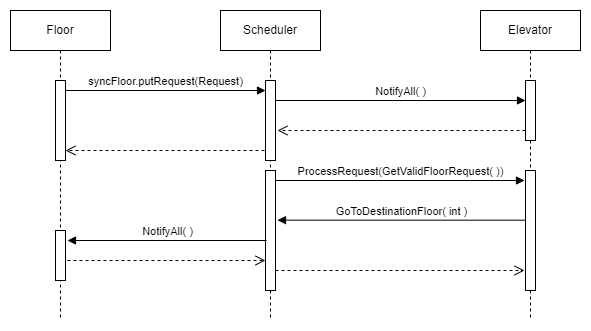

The diagram above was exported from draw.io. Its source (the exported page's mxGraphModel, read from the mxfile embedded in the PNG):
<mxGraphModel dx="936" dy="520" grid="1" gridSize="10" guides="1" tooltips="1" connect="1" arrows="1" fold="1" page="1" pageScale="1" pageWidth="850" pageHeight="1100" math="0" shadow="0">
  <root>
    <mxCell id="0" />
    <mxCell id="1" parent="0" />
    <mxCell id="aM9ryv3xv72pqoxQDRHE-1" value="Floor" style="shape=umlLifeline;perimeter=lifelinePerimeter;whiteSpace=wrap;html=1;container=0;dropTarget=0;collapsible=0;recursiveResize=0;outlineConnect=0;portConstraint=eastwest;newEdgeStyle={&quot;edgeStyle&quot;:&quot;elbowEdgeStyle&quot;,&quot;elbow&quot;:&quot;vertical&quot;,&quot;curved&quot;:0,&quot;rounded&quot;:0};" parent="1" vertex="1">
      <mxGeometry x="10" y="40" width="100" height="310" as="geometry" />
    </mxCell>
    <mxCell id="q4zbvlwpb8Qv3ByrDu9X-22" value="" style="html=1;points=[[0,0,0,0,5],[0,1,0,0,-5],[1,0,0,0,5],[1,1,0,0,-5]];perimeter=orthogonalPerimeter;outlineConnect=0;targetShapes=umlLifeline;portConstraint=eastwest;newEdgeStyle={&quot;curved&quot;:0,&quot;rounded&quot;:0};" parent="aM9ryv3xv72pqoxQDRHE-1" vertex="1">
      <mxGeometry x="45" y="70" width="10" height="80" as="geometry" />
    </mxCell>
    <mxCell id="q4zbvlwpb8Qv3ByrDu9X-30" value="" style="html=1;points=[[0,0,0,0,5],[0,1,0,0,-5],[1,0,0,0,5],[1,1,0,0,-5]];perimeter=orthogonalPerimeter;outlineConnect=0;targetShapes=umlLifeline;portConstraint=eastwest;newEdgeStyle={&quot;curved&quot;:0,&quot;rounded&quot;:0};" parent="aM9ryv3xv72pqoxQDRHE-1" vertex="1">
      <mxGeometry x="45" y="220" width="10" height="50" as="geometry" />
    </mxCell>
    <mxCell id="aM9ryv3xv72pqoxQDRHE-5" value="Scheduler" style="shape=umlLifeline;perimeter=lifelinePerimeter;whiteSpace=wrap;html=1;container=0;dropTarget=0;collapsible=0;recursiveResize=0;outlineConnect=0;portConstraint=eastwest;newEdgeStyle={&quot;edgeStyle&quot;:&quot;elbowEdgeStyle&quot;,&quot;elbow&quot;:&quot;vertical&quot;,&quot;curved&quot;:0,&quot;rounded&quot;:0};" parent="1" vertex="1">
      <mxGeometry x="220" y="40" width="100" height="310" as="geometry" />
    </mxCell>
    <mxCell id="q4zbvlwpb8Qv3ByrDu9X-6" value="" style="html=1;points=[[0,0,0,0,5],[0,1,0,0,-5],[1,0,0,0,5],[1,1,0,0,-5]];perimeter=orthogonalPerimeter;outlineConnect=0;targetShapes=umlLifeline;portConstraint=eastwest;newEdgeStyle={&quot;curved&quot;:0,&quot;rounded&quot;:0};" parent="aM9ryv3xv72pqoxQDRHE-5" vertex="1">
      <mxGeometry x="45" y="70" width="10" height="80" as="geometry" />
    </mxCell>
    <mxCell id="q4zbvlwpb8Qv3ByrDu9X-27" value="" style="html=1;points=[];perimeter=orthogonalPerimeter;outlineConnect=0;targetShapes=umlLifeline;portConstraint=eastwest;newEdgeStyle={&quot;edgeStyle&quot;:&quot;elbowEdgeStyle&quot;,&quot;elbow&quot;:&quot;vertical&quot;,&quot;curved&quot;:0,&quot;rounded&quot;:0};" parent="aM9ryv3xv72pqoxQDRHE-5" vertex="1">
      <mxGeometry x="45" y="160" width="10" height="120" as="geometry" />
    </mxCell>
    <mxCell id="q4zbvlwpb8Qv3ByrDu9X-7" value="syncFloor.putRequest(Request)" style="html=1;verticalAlign=bottom;endArrow=block;curved=0;rounded=0;entryX=0;entryY=0;entryDx=0;entryDy=5;" parent="1" edge="1">
      <mxGeometry x="0.0028" relative="1" as="geometry">
        <mxPoint x="65" y="120" as="sourcePoint" />
        <mxPoint as="offset" />
        <mxPoint x="265" y="120" as="targetPoint" />
      </mxGeometry>
    </mxCell>
    <mxCell id="q4zbvlwpb8Qv3ByrDu9X-9" value="Elevator" style="shape=umlLifeline;perimeter=lifelinePerimeter;whiteSpace=wrap;html=1;container=0;dropTarget=0;collapsible=0;recursiveResize=0;outlineConnect=0;portConstraint=eastwest;newEdgeStyle={&quot;edgeStyle&quot;:&quot;elbowEdgeStyle&quot;,&quot;elbow&quot;:&quot;vertical&quot;,&quot;curved&quot;:0,&quot;rounded&quot;:0};" parent="1" vertex="1">
      <mxGeometry x="480" y="40" width="100" height="310" as="geometry" />
    </mxCell>
    <mxCell id="q4zbvlwpb8Qv3ByrDu9X-10" value="" style="html=1;points=[];perimeter=orthogonalPerimeter;outlineConnect=0;targetShapes=umlLifeline;portConstraint=eastwest;newEdgeStyle={&quot;edgeStyle&quot;:&quot;elbowEdgeStyle&quot;,&quot;elbow&quot;:&quot;vertical&quot;,&quot;curved&quot;:0,&quot;rounded&quot;:0};" parent="q4zbvlwpb8Qv3ByrDu9X-9" vertex="1">
      <mxGeometry x="45" y="70" width="10" height="60" as="geometry" />
    </mxCell>
    <mxCell id="q4zbvlwpb8Qv3ByrDu9X-23" value="" style="html=1;points=[];perimeter=orthogonalPerimeter;outlineConnect=0;targetShapes=umlLifeline;portConstraint=eastwest;newEdgeStyle={&quot;edgeStyle&quot;:&quot;elbowEdgeStyle&quot;,&quot;elbow&quot;:&quot;vertical&quot;,&quot;curved&quot;:0,&quot;rounded&quot;:0};" parent="q4zbvlwpb8Qv3ByrDu9X-9" vertex="1">
      <mxGeometry x="45" y="160" width="10" height="120" as="geometry" />
    </mxCell>
    <mxCell id="q4zbvlwpb8Qv3ByrDu9X-14" value="NotifyAll( )" style="html=1;verticalAlign=bottom;endArrow=block;curved=0;rounded=0;" parent="1" edge="1">
      <mxGeometry x="-0.0034" relative="1" as="geometry">
        <mxPoint x="275" y="130" as="sourcePoint" />
        <mxPoint x="525" y="130" as="targetPoint" />
        <mxPoint as="offset" />
      </mxGeometry>
    </mxCell>
    <mxCell id="q4zbvlwpb8Qv3ByrDu9X-17" value="" style="html=1;verticalAlign=bottom;endArrow=open;dashed=1;endSize=8;curved=0;rounded=0;" parent="1" edge="1">
      <mxGeometry relative="1" as="geometry">
        <mxPoint x="277" y="160" as="targetPoint" />
        <mxPoint x="525" y="160" as="sourcePoint" />
      </mxGeometry>
    </mxCell>
    <mxCell id="q4zbvlwpb8Qv3ByrDu9X-19" value="" style="html=1;verticalAlign=bottom;endArrow=open;dashed=1;endSize=8;curved=0;rounded=0;" parent="1" edge="1">
      <mxGeometry relative="1" as="geometry">
        <mxPoint x="65" y="180" as="targetPoint" />
        <mxPoint x="264" y="180" as="sourcePoint" />
      </mxGeometry>
    </mxCell>
    <mxCell id="q4zbvlwpb8Qv3ByrDu9X-24" value="ProcessRequest(GetValidFloorRequest( ))" style="html=1;verticalAlign=bottom;endArrow=block;curved=0;rounded=0;" parent="1" edge="1">
      <mxGeometry x="0.001" relative="1" as="geometry">
        <mxPoint x="275" y="210" as="sourcePoint" />
        <mxPoint x="524" y="210" as="targetPoint" />
        <mxPoint as="offset" />
      </mxGeometry>
    </mxCell>
    <mxCell id="q4zbvlwpb8Qv3ByrDu9X-28" value="GoToDestinationFloor( int )" style="html=1;verticalAlign=bottom;endArrow=block;curved=0;rounded=0;" parent="1" edge="1">
      <mxGeometry x="0.001" relative="1" as="geometry">
        <mxPoint x="525" y="249.67" as="sourcePoint" />
        <mxPoint x="277" y="249.67" as="targetPoint" />
        <mxPoint as="offset" />
      </mxGeometry>
    </mxCell>
    <mxCell id="q4zbvlwpb8Qv3ByrDu9X-29" value="NotifyAll( )" style="html=1;verticalAlign=bottom;endArrow=block;curved=0;rounded=0;" parent="1" edge="1">
      <mxGeometry x="-0.0034" relative="1" as="geometry">
        <mxPoint x="266" y="270" as="sourcePoint" />
        <mxPoint x="67" y="270" as="targetPoint" />
        <mxPoint as="offset" />
      </mxGeometry>
    </mxCell>
    <mxCell id="q4zbvlwpb8Qv3ByrDu9X-31" value="" style="html=1;verticalAlign=bottom;endArrow=open;dashed=1;endSize=8;curved=0;rounded=0;" parent="1" edge="1">
      <mxGeometry relative="1" as="geometry">
        <mxPoint x="265" y="290" as="targetPoint" />
        <mxPoint x="67" y="290" as="sourcePoint" />
      </mxGeometry>
    </mxCell>
    <mxCell id="q4zbvlwpb8Qv3ByrDu9X-32" value="" style="html=1;verticalAlign=bottom;endArrow=open;dashed=1;endSize=8;curved=0;rounded=0;" parent="1" edge="1">
      <mxGeometry relative="1" as="geometry">
        <mxPoint x="524" y="300" as="targetPoint" />
        <mxPoint x="275" y="300" as="sourcePoint" />
      </mxGeometry>
    </mxCell>
  </root>
</mxGraphModel>